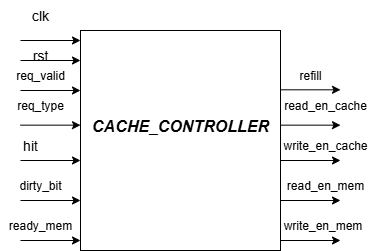

The diagram above was exported from draw.io. Its source (the exported page's mxGraphModel, read from the mxfile embedded in the PNG):
<mxGraphModel dx="714" dy="348" grid="1" gridSize="10" guides="1" tooltips="1" connect="1" arrows="1" fold="1" page="1" pageScale="1" pageWidth="827" pageHeight="1169" math="0" shadow="0">
  <root>
    <mxCell id="0" />
    <mxCell id="1" parent="0" />
    <mxCell id="HoaXvPJ1DXJ8oRBxtm_t-1" value="" style="rounded=0;whiteSpace=wrap;html=1;" parent="1" vertex="1">
      <mxGeometry x="260" y="300" width="200" height="220" as="geometry" />
    </mxCell>
    <mxCell id="HoaXvPJ1DXJ8oRBxtm_t-2" value="&lt;font style=&quot;font-size: 16px;&quot;&gt;&lt;b&gt;&lt;i&gt;CACHE_CONTROLLER&lt;/i&gt;&lt;/b&gt;&lt;/font&gt;" style="text;html=1;align=center;verticalAlign=middle;whiteSpace=wrap;rounded=0;" parent="1" vertex="1">
      <mxGeometry x="290" y="370" width="140" height="50" as="geometry" />
    </mxCell>
    <mxCell id="HoaXvPJ1DXJ8oRBxtm_t-3" value="" style="endArrow=classic;html=1;rounded=0;" parent="1" edge="1">
      <mxGeometry width="50" height="50" relative="1" as="geometry">
        <mxPoint x="200" y="310" as="sourcePoint" />
        <mxPoint x="260" y="310" as="targetPoint" />
      </mxGeometry>
    </mxCell>
    <mxCell id="yfD1pwMn7jiMeCtGR1Qs-1" value="" style="endArrow=classic;html=1;rounded=0;" parent="1" edge="1">
      <mxGeometry width="50" height="50" relative="1" as="geometry">
        <mxPoint x="200" y="360" as="sourcePoint" />
        <mxPoint x="260" y="360" as="targetPoint" />
      </mxGeometry>
    </mxCell>
    <mxCell id="yfD1pwMn7jiMeCtGR1Qs-2" value="" style="endArrow=classic;html=1;rounded=0;" parent="1" edge="1">
      <mxGeometry width="50" height="50" relative="1" as="geometry">
        <mxPoint x="200" y="394.66" as="sourcePoint" />
        <mxPoint x="260" y="394.66" as="targetPoint" />
      </mxGeometry>
    </mxCell>
    <mxCell id="yfD1pwMn7jiMeCtGR1Qs-3" value="" style="endArrow=classic;html=1;rounded=0;" parent="1" edge="1">
      <mxGeometry width="50" height="50" relative="1" as="geometry">
        <mxPoint x="200" y="430" as="sourcePoint" />
        <mxPoint x="260" y="430" as="targetPoint" />
      </mxGeometry>
    </mxCell>
    <mxCell id="yfD1pwMn7jiMeCtGR1Qs-4" value="" style="endArrow=classic;html=1;rounded=0;" parent="1" edge="1">
      <mxGeometry width="50" height="50" relative="1" as="geometry">
        <mxPoint x="200" y="470" as="sourcePoint" />
        <mxPoint x="260" y="470" as="targetPoint" />
      </mxGeometry>
    </mxCell>
    <mxCell id="yfD1pwMn7jiMeCtGR1Qs-5" value="" style="endArrow=classic;html=1;rounded=0;" parent="1" edge="1">
      <mxGeometry width="50" height="50" relative="1" as="geometry">
        <mxPoint x="200" y="510" as="sourcePoint" />
        <mxPoint x="260" y="510" as="targetPoint" />
      </mxGeometry>
    </mxCell>
    <mxCell id="yfD1pwMn7jiMeCtGR1Qs-6" value="&lt;span style=&quot;font-size: 14px;&quot;&gt;clk&lt;/span&gt;" style="text;html=1;align=center;verticalAlign=middle;whiteSpace=wrap;rounded=0;" parent="1" vertex="1">
      <mxGeometry x="190" y="270" width="60" height="30" as="geometry" />
    </mxCell>
    <mxCell id="yfD1pwMn7jiMeCtGR1Qs-7" value="&lt;span style=&quot;font-size: 14px;&quot;&gt;hit&lt;/span&gt;" style="text;html=1;align=center;verticalAlign=middle;whiteSpace=wrap;rounded=0;" parent="1" vertex="1">
      <mxGeometry x="180" y="400" width="60" height="30" as="geometry" />
    </mxCell>
    <mxCell id="7spdITXHO6cvEVJgHwIa-1" value="req_type" style="text;html=1;align=center;verticalAlign=middle;whiteSpace=wrap;rounded=0;" parent="1" vertex="1">
      <mxGeometry x="190" y="360" width="60" height="30" as="geometry" />
    </mxCell>
    <mxCell id="7spdITXHO6cvEVJgHwIa-2" value="dirty_bit" style="text;html=1;align=center;verticalAlign=middle;whiteSpace=wrap;rounded=0;" parent="1" vertex="1">
      <mxGeometry x="190" y="440" width="60" height="30" as="geometry" />
    </mxCell>
    <mxCell id="7spdITXHO6cvEVJgHwIa-3" value="ready_mem" style="text;html=1;align=center;verticalAlign=middle;whiteSpace=wrap;rounded=0;" parent="1" vertex="1">
      <mxGeometry x="190" y="480" width="60" height="30" as="geometry" />
    </mxCell>
    <mxCell id="aQmyK_utliXqq-_prhE2-2" value="" style="endArrow=classic;html=1;rounded=0;" parent="1" edge="1">
      <mxGeometry width="50" height="50" relative="1" as="geometry">
        <mxPoint x="460" y="359.31" as="sourcePoint" />
        <mxPoint x="520" y="359.31" as="targetPoint" />
      </mxGeometry>
    </mxCell>
    <mxCell id="aQmyK_utliXqq-_prhE2-3" value="" style="endArrow=classic;html=1;rounded=0;" parent="1" edge="1">
      <mxGeometry width="50" height="50" relative="1" as="geometry">
        <mxPoint x="460" y="394.66" as="sourcePoint" />
        <mxPoint x="520" y="394.66" as="targetPoint" />
      </mxGeometry>
    </mxCell>
    <mxCell id="aQmyK_utliXqq-_prhE2-4" value="" style="endArrow=classic;html=1;rounded=0;" parent="1" edge="1">
      <mxGeometry width="50" height="50" relative="1" as="geometry">
        <mxPoint x="460" y="430" as="sourcePoint" />
        <mxPoint x="520" y="430" as="targetPoint" />
      </mxGeometry>
    </mxCell>
    <mxCell id="WkFxjSxZHwrNMreWlTdL-2" value="refill" style="text;html=1;align=center;verticalAlign=middle;whiteSpace=wrap;rounded=0;" parent="1" vertex="1">
      <mxGeometry x="460" y="330" width="60" height="30" as="geometry" />
    </mxCell>
    <mxCell id="WkFxjSxZHwrNMreWlTdL-3" value="read_en_cache" style="text;html=1;align=center;verticalAlign=middle;whiteSpace=wrap;rounded=0;" parent="1" vertex="1">
      <mxGeometry x="475" y="360" width="60" height="30" as="geometry" />
    </mxCell>
    <mxCell id="WkFxjSxZHwrNMreWlTdL-4" value="write_en_cache" style="text;html=1;align=center;verticalAlign=middle;whiteSpace=wrap;rounded=0;" parent="1" vertex="1">
      <mxGeometry x="475" y="400" width="60" height="30" as="geometry" />
    </mxCell>
    <mxCell id="WkFxjSxZHwrNMreWlTdL-5" value="" style="endArrow=classic;html=1;rounded=0;" parent="1" edge="1">
      <mxGeometry width="50" height="50" relative="1" as="geometry">
        <mxPoint x="460" y="470" as="sourcePoint" />
        <mxPoint x="520" y="470" as="targetPoint" />
      </mxGeometry>
    </mxCell>
    <mxCell id="WkFxjSxZHwrNMreWlTdL-6" value="" style="endArrow=classic;html=1;rounded=0;" parent="1" edge="1">
      <mxGeometry width="50" height="50" relative="1" as="geometry">
        <mxPoint x="460" y="510" as="sourcePoint" />
        <mxPoint x="520" y="510" as="targetPoint" />
      </mxGeometry>
    </mxCell>
    <mxCell id="07AWumhIjBAPMQWSdqnw-1" value="read_en_mem" style="text;html=1;align=center;verticalAlign=middle;whiteSpace=wrap;rounded=0;" parent="1" vertex="1">
      <mxGeometry x="470" y="440" width="70" height="30" as="geometry" />
    </mxCell>
    <mxCell id="07AWumhIjBAPMQWSdqnw-2" value="write_en_mem" style="text;html=1;align=center;verticalAlign=middle;whiteSpace=wrap;rounded=0;" parent="1" vertex="1">
      <mxGeometry x="465" y="480" width="75" height="30" as="geometry" />
    </mxCell>
    <mxCell id="ynZ2rlaSkZOn45-flXa6-1" value="req_valid" style="text;html=1;align=center;verticalAlign=middle;whiteSpace=wrap;rounded=0;" vertex="1" parent="1">
      <mxGeometry x="190" y="330" width="60" height="30" as="geometry" />
    </mxCell>
    <mxCell id="qX-a2P0caD1GPLuJUWWa-1" value="" style="endArrow=classic;html=1;rounded=0;" edge="1" parent="1">
      <mxGeometry width="50" height="50" relative="1" as="geometry">
        <mxPoint x="200" y="330" as="sourcePoint" />
        <mxPoint x="260" y="330" as="targetPoint" />
      </mxGeometry>
    </mxCell>
    <mxCell id="qX-a2P0caD1GPLuJUWWa-2" value="&lt;font style=&quot;font-size: 14px;&quot;&gt;rst&lt;/font&gt;" style="text;html=1;align=center;verticalAlign=middle;whiteSpace=wrap;rounded=0;" vertex="1" parent="1">
      <mxGeometry x="190" y="310" width="60" height="30" as="geometry" />
    </mxCell>
  </root>
</mxGraphModel>